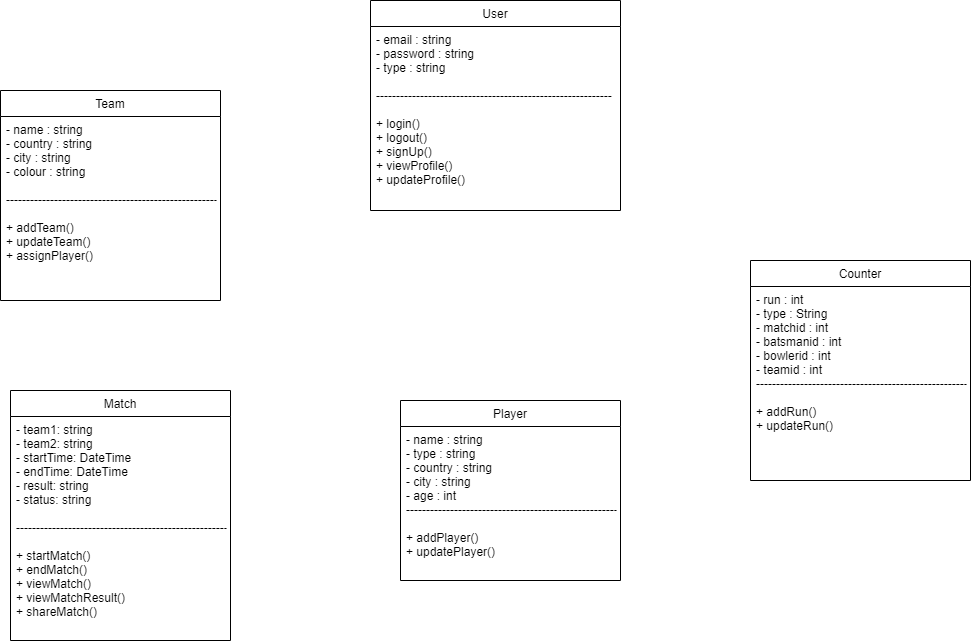

The diagram above was exported from draw.io. Its source (the exported page's mxGraphModel, read from the mxfile embedded in the PNG):
<mxGraphModel dx="1034" dy="464" grid="1" gridSize="10" guides="1" tooltips="1" connect="1" arrows="1" fold="1" page="1" pageScale="1" pageWidth="827" pageHeight="1169" math="0" shadow="0">
  <root>
    <mxCell id="WIyWlLk6GJQsqaUBKTNV-0" />
    <mxCell id="WIyWlLk6GJQsqaUBKTNV-1" parent="WIyWlLk6GJQsqaUBKTNV-0" />
    <mxCell id="zkfFHV4jXpPFQw0GAbJ--17" value="User" style="swimlane;fontStyle=0;align=center;verticalAlign=top;childLayout=stackLayout;horizontal=1;startSize=26;horizontalStack=0;resizeParent=1;resizeLast=0;collapsible=1;marginBottom=0;rounded=0;shadow=0;strokeWidth=1;" parent="WIyWlLk6GJQsqaUBKTNV-1" vertex="1">
      <mxGeometry x="430" y="50" width="250" height="210" as="geometry">
        <mxRectangle x="550" y="140" width="160" height="26" as="alternateBounds" />
      </mxGeometry>
    </mxCell>
    <mxCell id="zkfFHV4jXpPFQw0GAbJ--18" value="- email : string&#10;- password : string&#10;- type : string&#10;&#10;-----------------------------------------------------------&#10;&#10;+ login()&#10;+ logout()&#10;+ signUp()&#10;+ viewProfile()&#10;+ updateProfile()" style="text;align=left;verticalAlign=top;spacingLeft=4;spacingRight=4;overflow=hidden;rotatable=0;points=[[0,0.5],[1,0.5]];portConstraint=eastwest;" parent="zkfFHV4jXpPFQw0GAbJ--17" vertex="1">
      <mxGeometry y="26" width="250" height="184" as="geometry" />
    </mxCell>
    <mxCell id="Jwiiz8HLRKTq3nHjoRHO-5" value="Team" style="swimlane;fontStyle=0;align=center;verticalAlign=top;childLayout=stackLayout;horizontal=1;startSize=26;horizontalStack=0;resizeParent=1;resizeLast=0;collapsible=1;marginBottom=0;rounded=0;shadow=0;strokeWidth=1;" vertex="1" parent="WIyWlLk6GJQsqaUBKTNV-1">
      <mxGeometry x="60" y="140" width="220" height="210" as="geometry">
        <mxRectangle x="550" y="140" width="160" height="26" as="alternateBounds" />
      </mxGeometry>
    </mxCell>
    <mxCell id="Jwiiz8HLRKTq3nHjoRHO-6" value="- name : string&#10;- country : string&#10;- city : string&#10;- colour : string&#10;&#10;-----------------------------------------------------------&#10;&#10;+ addTeam()&#10;+ updateTeam()&#10;+ assignPlayer()&#10;" style="text;align=left;verticalAlign=top;spacingLeft=4;spacingRight=4;overflow=hidden;rotatable=0;points=[[0,0.5],[1,0.5]];portConstraint=eastwest;" vertex="1" parent="Jwiiz8HLRKTq3nHjoRHO-5">
      <mxGeometry y="26" width="220" height="184" as="geometry" />
    </mxCell>
    <mxCell id="Jwiiz8HLRKTq3nHjoRHO-7" value="Player" style="swimlane;fontStyle=0;align=center;verticalAlign=top;childLayout=stackLayout;horizontal=1;startSize=26;horizontalStack=0;resizeParent=1;resizeLast=0;collapsible=1;marginBottom=0;rounded=0;shadow=0;strokeWidth=1;" vertex="1" parent="WIyWlLk6GJQsqaUBKTNV-1">
      <mxGeometry x="460" y="450" width="220" height="180" as="geometry">
        <mxRectangle x="550" y="140" width="160" height="26" as="alternateBounds" />
      </mxGeometry>
    </mxCell>
    <mxCell id="Jwiiz8HLRKTq3nHjoRHO-8" value="- name : string&#10;- type : string&#10;- country : string&#10;- city : string&#10;- age : int&#10;-----------------------------------------------------------&#10;&#10;+ addPlayer()&#10;+ updatePlayer()&#10;" style="text;align=left;verticalAlign=top;spacingLeft=4;spacingRight=4;overflow=hidden;rotatable=0;points=[[0,0.5],[1,0.5]];portConstraint=eastwest;" vertex="1" parent="Jwiiz8HLRKTq3nHjoRHO-7">
      <mxGeometry y="26" width="220" height="154" as="geometry" />
    </mxCell>
    <mxCell id="Jwiiz8HLRKTq3nHjoRHO-9" value="Match" style="swimlane;fontStyle=0;align=center;verticalAlign=top;childLayout=stackLayout;horizontal=1;startSize=26;horizontalStack=0;resizeParent=1;resizeLast=0;collapsible=1;marginBottom=0;rounded=0;shadow=0;strokeWidth=1;" vertex="1" parent="WIyWlLk6GJQsqaUBKTNV-1">
      <mxGeometry x="70" y="440" width="220" height="250" as="geometry">
        <mxRectangle x="550" y="140" width="160" height="26" as="alternateBounds" />
      </mxGeometry>
    </mxCell>
    <mxCell id="Jwiiz8HLRKTq3nHjoRHO-10" value="- team1: string&#10;- team2: string&#10;- startTime: DateTime&#10;- endTime: DateTime&#10;- result: string&#10;- status: string&#10;&#10;-----------------------------------------------------------&#10;&#10;+ startMatch()&#10;+ endMatch()&#10;+ viewMatch()&#10;+ viewMatchResult()&#10;+ shareMatch()&#10;&#10;" style="text;align=left;verticalAlign=top;spacingLeft=4;spacingRight=4;overflow=hidden;rotatable=0;points=[[0,0.5],[1,0.5]];portConstraint=eastwest;" vertex="1" parent="Jwiiz8HLRKTq3nHjoRHO-9">
      <mxGeometry y="26" width="220" height="224" as="geometry" />
    </mxCell>
    <mxCell id="Jwiiz8HLRKTq3nHjoRHO-11" value="Counter" style="swimlane;fontStyle=0;align=center;verticalAlign=top;childLayout=stackLayout;horizontal=1;startSize=26;horizontalStack=0;resizeParent=1;resizeLast=0;collapsible=1;marginBottom=0;rounded=0;shadow=0;strokeWidth=1;" vertex="1" parent="WIyWlLk6GJQsqaUBKTNV-1">
      <mxGeometry x="810" y="310" width="220" height="220" as="geometry">
        <mxRectangle x="550" y="140" width="160" height="26" as="alternateBounds" />
      </mxGeometry>
    </mxCell>
    <mxCell id="Jwiiz8HLRKTq3nHjoRHO-12" value="- run : int&#10;- type : String&#10;- matchid : int&#10;- batsmanid : int&#10;- bowlerid : int&#10;- teamid : int&#10;-----------------------------------------------------------&#10;&#10;+ addRun()&#10;+ updateRun()&#10;" style="text;align=left;verticalAlign=top;spacingLeft=4;spacingRight=4;overflow=hidden;rotatable=0;points=[[0,0.5],[1,0.5]];portConstraint=eastwest;" vertex="1" parent="Jwiiz8HLRKTq3nHjoRHO-11">
      <mxGeometry y="26" width="220" height="194" as="geometry" />
    </mxCell>
  </root>
</mxGraphModel>